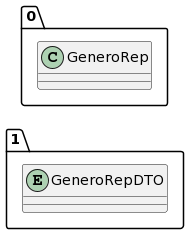

The diagram above was rendered by PlantUML. Its source (embedded in the PNG):
@startuml
allow_mixing
left to right direction
package "1"{
entity GeneroRepDTO

}
package "0"{
class GeneroRep
}
@enduml